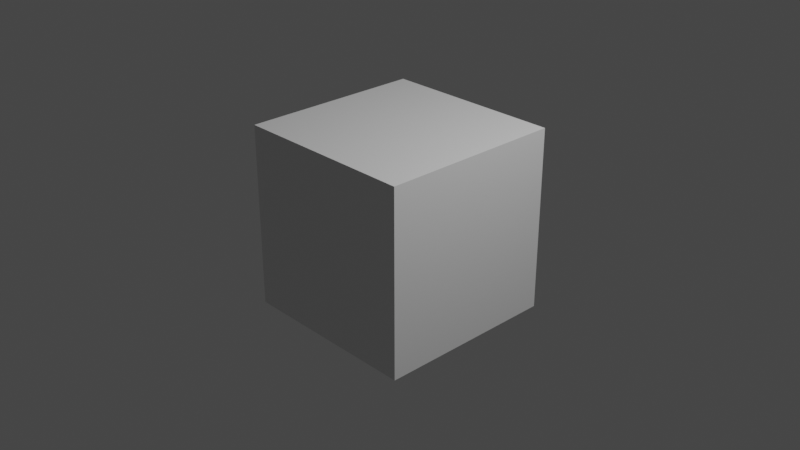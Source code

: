 # Source: camtracking-campbell.blend  (saved by Blender 2.81.16; exported with 4.5.12 LTS)
import bpy
from mathutils import Matrix  # noqa: F401  (used for matrix-valued properties, if any)

bpy.ops.wm.read_factory_settings(use_empty=True)
scene = bpy.context.scene
scene.name = 'Scene'

# ---- collections
col_collection = bpy.data.collections.new('Collection'); scene.collection.children.link(col_collection)

# ---- materials (node trees are filled in below, after node groups)
mat_material = bpy.data.materials.new('Material')
mat_material.alpha_threshold = 0.0
mat_material.use_transparent_shadow = False
mat_material.line_color = (0.0, 0.0, 0.0, 1.0)

# ---- material node trees
mat_material.use_nodes = True; mat_material.node_tree.nodes.clear()
_N = mat_material.node_tree.nodes; _L = mat_material.node_tree.links
n0 = _N.new('ShaderNodeOutputMaterial'); n0.name = 'Material Output'; n0.location = (300, 300)
n1 = _N.new('ShaderNodeBsdfPrincipled'); n1.name = 'Principled BSDF'; n1.location = (10, 300)
n1.distribution = 'GGX'
n1.subsurface_method = 'BURLEY'
n1.inputs[2].default_value = 0.4
n1.inputs[3].default_value = 1.45
n1.inputs[27].default_value = (0.0, 0.0, 0.0, 1.0)
n1.inputs[28].default_value = 1.0
_L.new(n1.outputs[0], n0.inputs[0])
n0.is_active_output = True

# ---- world
world_world = bpy.data.worlds.new('World'); scene.world = world_world
world_world.use_nodes = True; world_world.node_tree.nodes.clear()
_N = world_world.node_tree.nodes; _L = world_world.node_tree.links
n0 = _N.new('ShaderNodeOutputWorld'); n0.name = 'World Output'; n0.location = (300, 300)
n1 = _N.new('ShaderNodeBackground'); n1.name = 'Background'; n1.location = (10, 300)
n1.inputs[0].default_value = (0.05088, 0.05088, 0.05088, 1.0)
_L.new(n1.outputs[0], n0.inputs[0])
n0.is_active_output = True
world_world.color = (0.05088, 0.05088, 0.05088)
world_world.use_sun_shadow = False
world_world.sun_shadow_jitter_overblur = 0.0

# ---- cameras
cam_camera = bpy.data.cameras.new('Camera')
cam_camera.clip_end = 100.0
cam_camera.ortho_scale = 7.314

# ---- lights
light_light = bpy.data.lights.new('Light', 'POINT')
light_light.transmission_factor = 0.0
light_light.energy = 1000.0
light_light.shadow_soft_size = 0.1
light_light.shadow_maximum_resolution = 0.006
light_light.use_absolute_resolution = True

# ---- meshes
me_cube = bpy.data.meshes.new('Cube')
me_cube.from_pydata([(1.0, 1.0, 1.0), (1.0, 1.0, -1.0), (1.0, -1.0, 1.0), (1.0, -1.0, -1.0), (-1.0, 1.0, 1.0), (-1.0, 1.0, -1.0), (-1.0, -1.0, 1.0), (-1.0, -1.0, -1.0)], [], [(0, 4, 6, 2), (3, 2, 6, 7), (7, 6, 4, 5), (5, 1, 3, 7), (1, 0, 2, 3), (5, 4, 0, 1)])
_uv = me_cube.uv_layers.new(name='UVMap')
_uv.uv.foreach_set('vector', [0.625, 0.5, 0.875, 0.5, 0.875, 0.75, 0.625, 0.75, 0.375, 0.75, 0.625, 0.75, 0.625, 1.0, 0.375, 1.0, 0.375, 0.0, 0.625, 0.0, 0.625, 0.25, 0.375, 0.25, 0.125, 0.5, 0.375, 0.5, 0.375, 0.75, 0.125, 0.75, 0.375, 0.5, 0.625, 0.5, 0.625, 0.75, 0.375, 0.75, 0.375, 0.25, 0.625, 0.25, 0.625, 0.5, 0.375, 0.5])
me_cube.materials.append(mat_material)
me_cube.use_remesh_preserve_volume = False
me_cube.use_remesh_preserve_attributes = False
me_cube.use_mirror_vertex_groups = False
me_cube.update()

# ---- objects
ob_cube = bpy.data.objects.new('Cube', me_cube)
ob_light = bpy.data.objects.new('Light', light_light)
ob_camera = bpy.data.objects.new('Camera', cam_camera)

# ---- transforms, parenting, visibility, modifiers, constraints
ob_cube.location = (0.0, 0.0, 0.0)
ob_cube.lock_rotations_4d = False
ob_cube.empty_display_type = 'ARROWS'
ob_cube.lineart.crease_threshold = 0.0
ob_light.location = (4.076, 1.005, 5.904)
ob_light.rotation_euler = (0.6503, 0.05522, 1.866)
ob_light.lock_rotations_4d = False
ob_light.empty_display_type = 'ARROWS'
ob_light.color = (0.0, 0.0, 0.0, 0.0)
ob_light.lineart.crease_threshold = 0.0
ob_camera.location = (7.359, -6.926, 4.958)
ob_camera.rotation_euler = (1.109, 0.0, 0.8149)
ob_camera.lock_rotations_4d = False
ob_camera.empty_display_type = 'ARROWS'
ob_camera.color = (0.0, 0.0, 0.0, 0.0)
ob_camera.display_type = 'WIRE'
ob_camera.lineart.crease_threshold = 0.0

# ---- collection membership
col_collection.objects.link(ob_cube)
col_collection.objects.link(ob_light)
col_collection.objects.link(ob_camera)

# ---- scene / render settings (as saved in the file)
scene.camera = ob_camera
scene.frame_start = 1; scene.frame_end = 331; scene.frame_set(1)
scene.render.engine = 'BLENDER_EEVEE_NEXT'
scene.cycles.use_denoising = False
scene.cycles.samples = 128
scene.cycles.sampling_pattern = 'TABULATED_SOBOL'
scene.cycles.use_adaptive_sampling = False
scene.cycles.use_light_tree = False
scene.view_settings.view_transform = 'Filmic'
bpy.context.view_layer.update()
